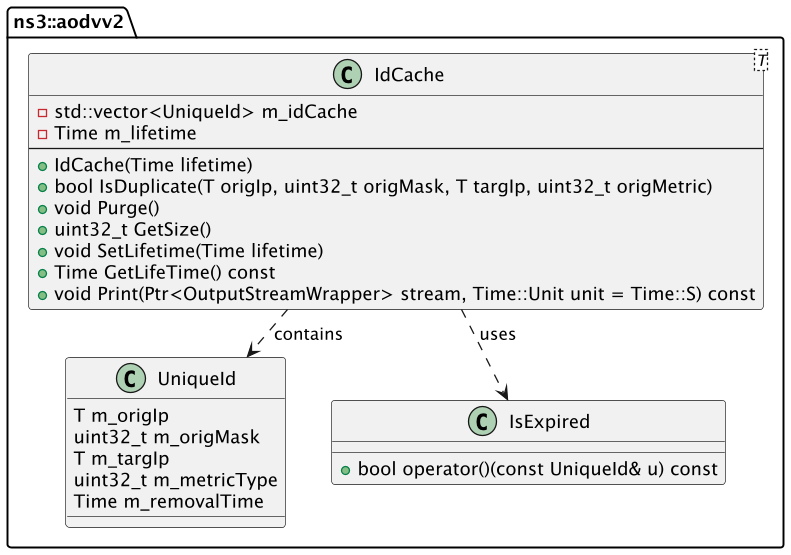

The diagram above was rendered by PlantUML. Its source (embedded in the PNG):
@startuml
skinparam ranksep 20
skinparam dpi 125
skinparam packageTitleAlignment left
skinparam scale 2

package "ns3::aodvv2" {
    class IdCache<T> {
        - std::vector<UniqueId> m_idCache
        - Time m_lifetime
        --
        + IdCache(Time lifetime)
        + bool IsDuplicate(T origIp, uint32_t origMask, T targIp, uint32_t origMetric)
        + void Purge()
        + uint32_t GetSize()
        + void SetLifetime(Time lifetime)
        + Time GetLifeTime() const
        + void Print(Ptr<OutputStreamWrapper> stream, Time::Unit unit = Time::S) const
    }

    class UniqueId {
        T m_origIp
        uint32_t m_origMask
        T m_targIp
        uint32_t m_metricType
        Time m_removalTime
    }

    class IsExpired {
        + bool operator()(const UniqueId& u) const
    }

    IdCache ..> UniqueId : contains
    IdCache ..> IsExpired : uses
}

@enduml